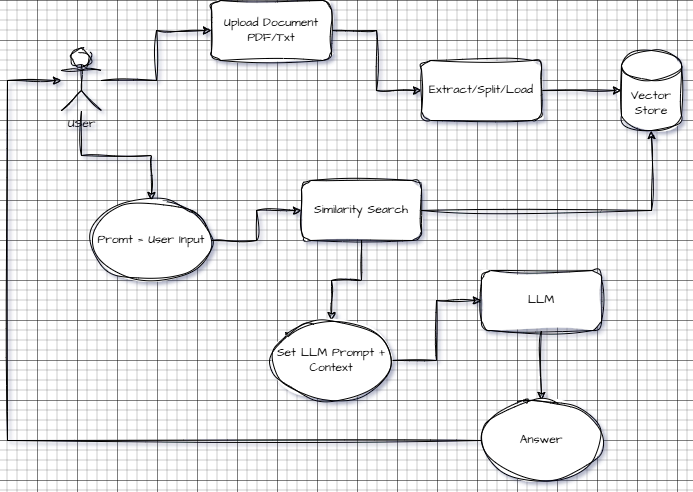

The diagram above was exported from draw.io. Its source (the exported page's mxGraphModel, read from the mxfile embedded in the PNG):
<mxGraphModel dx="1434" dy="772" grid="1" gridSize="10" guides="1" tooltips="1" connect="1" arrows="1" fold="1" page="1" pageScale="1" pageWidth="827" pageHeight="1169" math="0" shadow="0">
  <root>
    <mxCell id="0" />
    <mxCell id="1" parent="0" />
    <mxCell id="Aij-8GTU9mSxSL-scduD-8" style="edgeStyle=orthogonalEdgeStyle;rounded=0;sketch=1;hachureGap=4;jiggle=2;curveFitting=1;orthogonalLoop=1;jettySize=auto;html=1;entryX=0;entryY=0.5;entryDx=0;entryDy=0;fontFamily=Architects Daughter;fontSource=https%3A%2F%2Ffonts.googleapis.com%2Fcss%3Ffamily%3DArchitects%2BDaughter;" edge="1" parent="1" source="Aij-8GTU9mSxSL-scduD-1" target="Aij-8GTU9mSxSL-scduD-7">
      <mxGeometry relative="1" as="geometry" />
    </mxCell>
    <mxCell id="Aij-8GTU9mSxSL-scduD-1" value="Upload Document PDF/Txt" style="rounded=1;whiteSpace=wrap;html=1;sketch=1;hachureGap=4;jiggle=2;curveFitting=1;fontFamily=Architects Daughter;fontSource=https%3A%2F%2Ffonts.googleapis.com%2Fcss%3Ffamily%3DArchitects%2BDaughter;" vertex="1" parent="1">
      <mxGeometry x="254" y="80" width="120" height="60" as="geometry" />
    </mxCell>
    <mxCell id="Aij-8GTU9mSxSL-scduD-4" style="edgeStyle=orthogonalEdgeStyle;rounded=0;sketch=1;hachureGap=4;jiggle=2;curveFitting=1;orthogonalLoop=1;jettySize=auto;html=1;fontFamily=Architects Daughter;fontSource=https%3A%2F%2Ffonts.googleapis.com%2Fcss%3Ffamily%3DArchitects%2BDaughter;" edge="1" parent="1" source="Aij-8GTU9mSxSL-scduD-2" target="Aij-8GTU9mSxSL-scduD-3">
      <mxGeometry relative="1" as="geometry" />
    </mxCell>
    <mxCell id="Aij-8GTU9mSxSL-scduD-5" style="edgeStyle=orthogonalEdgeStyle;rounded=0;sketch=1;hachureGap=4;jiggle=2;curveFitting=1;orthogonalLoop=1;jettySize=auto;html=1;entryX=0;entryY=0.5;entryDx=0;entryDy=0;fontFamily=Architects Daughter;fontSource=https%3A%2F%2Ffonts.googleapis.com%2Fcss%3Ffamily%3DArchitects%2BDaughter;" edge="1" parent="1" source="Aij-8GTU9mSxSL-scduD-2" target="Aij-8GTU9mSxSL-scduD-1">
      <mxGeometry relative="1" as="geometry" />
    </mxCell>
    <mxCell id="Aij-8GTU9mSxSL-scduD-2" value="USer" style="shape=umlActor;verticalLabelPosition=bottom;verticalAlign=top;html=1;outlineConnect=0;sketch=1;hachureGap=4;jiggle=2;curveFitting=1;fontFamily=Architects Daughter;fontSource=https%3A%2F%2Ffonts.googleapis.com%2Fcss%3Ffamily%3DArchitects%2BDaughter;" vertex="1" parent="1">
      <mxGeometry x="104" y="130" width="40" height="60" as="geometry" />
    </mxCell>
    <mxCell id="Aij-8GTU9mSxSL-scduD-11" style="edgeStyle=orthogonalEdgeStyle;rounded=0;sketch=1;hachureGap=4;jiggle=2;curveFitting=1;orthogonalLoop=1;jettySize=auto;html=1;entryX=0;entryY=0.5;entryDx=0;entryDy=0;fontFamily=Architects Daughter;fontSource=https%3A%2F%2Ffonts.googleapis.com%2Fcss%3Ffamily%3DArchitects%2BDaughter;" edge="1" parent="1" source="Aij-8GTU9mSxSL-scduD-3" target="Aij-8GTU9mSxSL-scduD-10">
      <mxGeometry relative="1" as="geometry" />
    </mxCell>
    <mxCell id="Aij-8GTU9mSxSL-scduD-3" value="Promt = User Input" style="ellipse;whiteSpace=wrap;html=1;sketch=1;hachureGap=4;jiggle=2;curveFitting=1;fontFamily=Architects Daughter;fontSource=https%3A%2F%2Ffonts.googleapis.com%2Fcss%3Ffamily%3DArchitects%2BDaughter;" vertex="1" parent="1">
      <mxGeometry x="134" y="280" width="120" height="80" as="geometry" />
    </mxCell>
    <mxCell id="Aij-8GTU9mSxSL-scduD-6" value="Vector Store" style="shape=cylinder3;whiteSpace=wrap;html=1;boundedLbl=1;backgroundOutline=1;size=15;sketch=1;hachureGap=4;jiggle=2;curveFitting=1;fontFamily=Architects Daughter;fontSource=https%3A%2F%2Ffonts.googleapis.com%2Fcss%3Ffamily%3DArchitects%2BDaughter;" vertex="1" parent="1">
      <mxGeometry x="664" y="130" width="60" height="80" as="geometry" />
    </mxCell>
    <mxCell id="Aij-8GTU9mSxSL-scduD-9" style="edgeStyle=orthogonalEdgeStyle;rounded=0;sketch=1;hachureGap=4;jiggle=2;curveFitting=1;orthogonalLoop=1;jettySize=auto;html=1;fontFamily=Architects Daughter;fontSource=https%3A%2F%2Ffonts.googleapis.com%2Fcss%3Ffamily%3DArchitects%2BDaughter;" edge="1" parent="1" source="Aij-8GTU9mSxSL-scduD-7" target="Aij-8GTU9mSxSL-scduD-6">
      <mxGeometry relative="1" as="geometry" />
    </mxCell>
    <mxCell id="Aij-8GTU9mSxSL-scduD-7" value="Extract/Split/Load" style="rounded=1;whiteSpace=wrap;html=1;sketch=1;hachureGap=4;jiggle=2;curveFitting=1;fontFamily=Architects Daughter;fontSource=https%3A%2F%2Ffonts.googleapis.com%2Fcss%3Ffamily%3DArchitects%2BDaughter;" vertex="1" parent="1">
      <mxGeometry x="464" y="140" width="120" height="60" as="geometry" />
    </mxCell>
    <mxCell id="Aij-8GTU9mSxSL-scduD-14" style="edgeStyle=orthogonalEdgeStyle;rounded=0;sketch=1;hachureGap=4;jiggle=2;curveFitting=1;orthogonalLoop=1;jettySize=auto;html=1;fontFamily=Architects Daughter;fontSource=https%3A%2F%2Ffonts.googleapis.com%2Fcss%3Ffamily%3DArchitects%2BDaughter;entryX=0.5;entryY=0;entryDx=0;entryDy=0;" edge="1" parent="1" source="Aij-8GTU9mSxSL-scduD-10" target="Aij-8GTU9mSxSL-scduD-15">
      <mxGeometry relative="1" as="geometry">
        <mxPoint x="404" y="400" as="targetPoint" />
      </mxGeometry>
    </mxCell>
    <mxCell id="Aij-8GTU9mSxSL-scduD-10" value="Similarity Search" style="rounded=1;whiteSpace=wrap;html=1;sketch=1;hachureGap=4;jiggle=2;curveFitting=1;fontFamily=Architects Daughter;fontSource=https%3A%2F%2Ffonts.googleapis.com%2Fcss%3Ffamily%3DArchitects%2BDaughter;" vertex="1" parent="1">
      <mxGeometry x="344" y="260" width="120" height="60" as="geometry" />
    </mxCell>
    <mxCell id="Aij-8GTU9mSxSL-scduD-12" style="edgeStyle=orthogonalEdgeStyle;rounded=0;sketch=1;hachureGap=4;jiggle=2;curveFitting=1;orthogonalLoop=1;jettySize=auto;html=1;entryX=0.5;entryY=1;entryDx=0;entryDy=0;entryPerimeter=0;fontFamily=Architects Daughter;fontSource=https%3A%2F%2Ffonts.googleapis.com%2Fcss%3Ffamily%3DArchitects%2BDaughter;" edge="1" parent="1" source="Aij-8GTU9mSxSL-scduD-10" target="Aij-8GTU9mSxSL-scduD-6">
      <mxGeometry relative="1" as="geometry" />
    </mxCell>
    <mxCell id="Aij-8GTU9mSxSL-scduD-17" style="edgeStyle=orthogonalEdgeStyle;rounded=0;sketch=1;hachureGap=4;jiggle=2;curveFitting=1;orthogonalLoop=1;jettySize=auto;html=1;entryX=0;entryY=0.5;entryDx=0;entryDy=0;fontFamily=Architects Daughter;fontSource=https%3A%2F%2Ffonts.googleapis.com%2Fcss%3Ffamily%3DArchitects%2BDaughter;" edge="1" parent="1" source="Aij-8GTU9mSxSL-scduD-15" target="Aij-8GTU9mSxSL-scduD-16">
      <mxGeometry relative="1" as="geometry" />
    </mxCell>
    <mxCell id="Aij-8GTU9mSxSL-scduD-15" value="Set LLM Prompt + Context" style="ellipse;whiteSpace=wrap;html=1;sketch=1;hachureGap=4;jiggle=2;curveFitting=1;fontFamily=Architects Daughter;fontSource=https%3A%2F%2Ffonts.googleapis.com%2Fcss%3Ffamily%3DArchitects%2BDaughter;" vertex="1" parent="1">
      <mxGeometry x="314" y="400" width="120" height="80" as="geometry" />
    </mxCell>
    <mxCell id="Aij-8GTU9mSxSL-scduD-19" style="edgeStyle=orthogonalEdgeStyle;rounded=0;sketch=1;hachureGap=4;jiggle=2;curveFitting=1;orthogonalLoop=1;jettySize=auto;html=1;fontFamily=Architects Daughter;fontSource=https%3A%2F%2Ffonts.googleapis.com%2Fcss%3Ffamily%3DArchitects%2BDaughter;" edge="1" parent="1" source="Aij-8GTU9mSxSL-scduD-16" target="Aij-8GTU9mSxSL-scduD-18">
      <mxGeometry relative="1" as="geometry" />
    </mxCell>
    <mxCell id="Aij-8GTU9mSxSL-scduD-16" value="LLM" style="rounded=1;whiteSpace=wrap;html=1;sketch=1;hachureGap=4;jiggle=2;curveFitting=1;fontFamily=Architects Daughter;fontSource=https%3A%2F%2Ffonts.googleapis.com%2Fcss%3Ffamily%3DArchitects%2BDaughter;" vertex="1" parent="1">
      <mxGeometry x="524" y="350" width="120" height="60" as="geometry" />
    </mxCell>
    <mxCell id="Aij-8GTU9mSxSL-scduD-20" style="edgeStyle=orthogonalEdgeStyle;rounded=0;sketch=1;hachureGap=4;jiggle=2;curveFitting=1;orthogonalLoop=1;jettySize=auto;html=1;fontFamily=Architects Daughter;fontSource=https%3A%2F%2Ffonts.googleapis.com%2Fcss%3Ffamily%3DArchitects%2BDaughter;" edge="1" parent="1" source="Aij-8GTU9mSxSL-scduD-18" target="Aij-8GTU9mSxSL-scduD-2">
      <mxGeometry relative="1" as="geometry">
        <Array as="points">
          <mxPoint x="50" y="520" />
          <mxPoint x="50" y="160" />
        </Array>
      </mxGeometry>
    </mxCell>
    <mxCell id="Aij-8GTU9mSxSL-scduD-18" value="Answer" style="ellipse;whiteSpace=wrap;html=1;sketch=1;hachureGap=4;jiggle=2;curveFitting=1;fontFamily=Architects Daughter;fontSource=https%3A%2F%2Ffonts.googleapis.com%2Fcss%3Ffamily%3DArchitects%2BDaughter;" vertex="1" parent="1">
      <mxGeometry x="524" y="480" width="120" height="80" as="geometry" />
    </mxCell>
  </root>
</mxGraphModel>